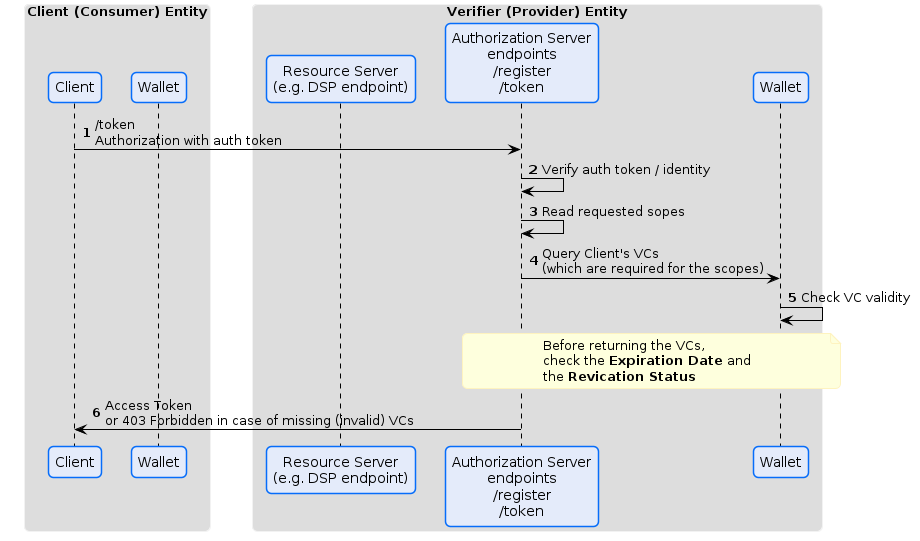

The diagram above was rendered by PlantUML. Its source (embedded in the PNG):
@startuml
!pragma layout smetana




skinparam sequence {
ArrowColor Black
LifeLineBorderColor 000000
LifeLineBackgroundColor #A9DCDF
}

skinparam roundCorner 10

skinparam ArrowColor #000000
skinparam ArrowHeadColor #000000
skinparam LifeLineBackgroundColor #747C94


skinparam CloudBackgroundColor #F4F5F9
skinparam CloudBorderColor  #98A3AB
skinparam CloudFontColor  Black

skinparam ArtifactBackgroundColor #F4F5F9
skinparam ArtifactBorderColor #98A3AB

skinparam ComponentBackgroundColor #E4EBFA
skinparam ComponentBorderColor #066DFA
skinparam ComponentFontColor Black

skinparam DatabaseBackgroundColor #CFFBDE
skinparam DatabaseBorderColor #24DCC1
skinparam DatabaseFontColor Black

skinparam ParticipantBorderColor #066DFA
skinparam ParticipantBackgroundColor #E4EBFA
skinparam SequenceGroupBorderColor #DADADA
skinparam SequenceGroupHeaderFontColor #000000
skinparam BoxPadding 20
skinparam ParticipantPadding 10

skinparam AgentBackgroundColor White
skinparam AgentBackgroundColor #E4EBFA
skinparam AgentBorderColor #066DFA
skinparam noteBorderColor FEF3BF
skinparam SequenceBoxBorderColor F2F2F2
skinparam shadowing false
skinparam AgentBorderThickness 1

skinparam NoteBackgroundColor FEFFDD

skinparam FrameBackgroundColor #F4F5F9
skinparam FrameBorderColor #F4F5F9
skinparam FrameFontColor #747C94

skinparam ActivityBackgroundColor #E4EBFA

skinparam StateBackgroundColor #E4EBFA
skinparam StateBorderColor #066DFA
skinparam StateStartColor #066DFA
skinparam StateEndColor #066DFA
skinparam StateFontSize 12

skinparam ActivityBackgroundColor #E4EBFA
skinparam ActivityBorderColor #066DFA
skinparam ActivityEndColor #066DFA
skinparam ActivityStartColor #066DFA
skinparam ActivityDiamondBackgroundColor #F4F5F9
skinparam ActivityDiamondBorderColor #066DFA

skinparam PartitionBackgroundColor #F4F5F9
skinparam PartitionBorderColor #747C94
skinparam PartitionFontColor #747C94

skinparam ClassAttributeFontColor Black
skinparam ClassBorderColor #066DFA
skinparam ClassBackgroundColor #E4EBFA

autonumber

box "Client (Consumer) Entity"
participant "Client" as C
participant "Wallet" as W
end box

box "Verifier (Provider) Entity"
participant "Resource Server\n(e.g. DSP endpoint)" as RS
participant "Authorization Server\nendpoints\n/register\n/token" as AS
participant "Wallet" as PW
end box

C -> AS: /token\nAuthorization with auth token

AS -> AS: Verify auth token / identity
AS -> AS: Read requested sopes
AS -> PW: Query Client's VCs\n(which are required for the scopes)
PW -> PW: Check VC validity
note over AS, PW
Before returning the VCs,
check the <b>Expiration Date</b> and
the <b>Revication Status</b>
end note

AS -> C: Access Token\nor 403 Forbidden in case of missing (invalid) VCs

@enduml